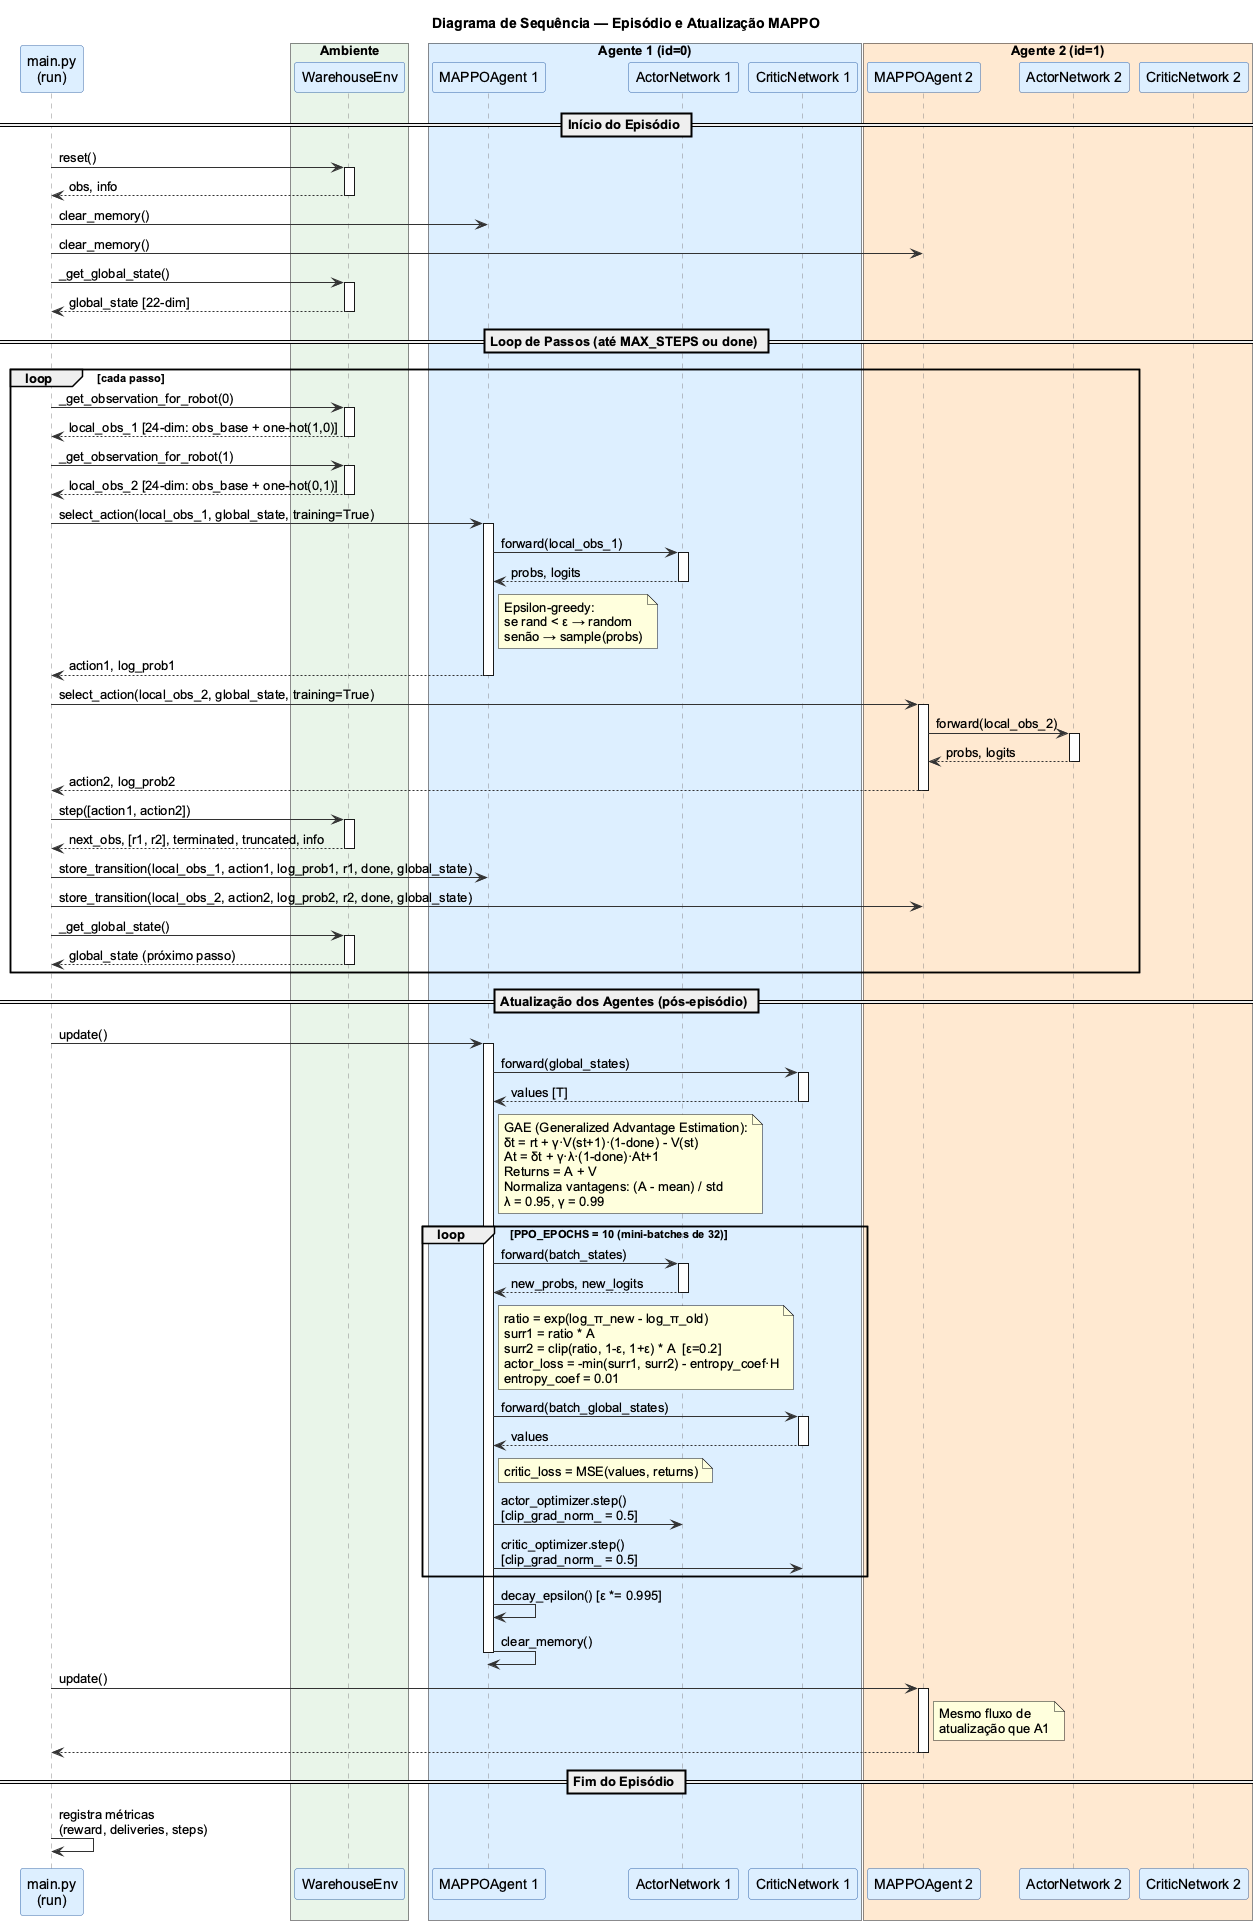

The diagram above was rendered by PlantUML. Its source (embedded in the PNG):
@startuml sequence_mappo
skinparam monochrome false
skinparam shadowing false
skinparam backgroundColor white
skinparam sequenceParticipantBackgroundColor #DDEEFF
skinparam sequenceParticipantBorderColor #3366AA
skinparam sequenceArrowColor #333333
skinparam sequenceLifeLineBorderColor #888888
skinparam defaultFontName Arial

title Diagrama de Sequência — Episódio e Atualização MAPPO

participant "main.py\n(run)" as Main

box "Ambiente" #E8F4E8
  participant "WarehouseEnv" as Env
end box

box "Agente 1 (id=0)" #DDEEFF
  participant "MAPPOAgent 1" as A1
  participant "ActorNetwork 1" as Act1
  participant "CriticNetwork 1" as Crit1
end box

box "Agente 2 (id=1)" #FFE8D0
  participant "MAPPOAgent 2" as A2
  participant "ActorNetwork 2" as Act2
  participant "CriticNetwork 2" as Crit2
end box

== Início do Episódio ==

Main -> Env : reset()
activate Env
Env --> Main : obs, info
deactivate Env

Main -> A1 : clear_memory()
Main -> A2 : clear_memory()

Main -> Env : _get_global_state()
activate Env
Env --> Main : global_state [22-dim]
deactivate Env

== Loop de Passos (até MAX_STEPS ou done) ==

loop cada passo

  Main -> Env : _get_observation_for_robot(0)
  activate Env
  Env --> Main : local_obs_1 [24-dim: obs_base + one-hot(1,0)]
  deactivate Env

  Main -> Env : _get_observation_for_robot(1)
  activate Env
  Env --> Main : local_obs_2 [24-dim: obs_base + one-hot(0,1)]
  deactivate Env

  Main -> A1 : select_action(local_obs_1, global_state, training=True)
  activate A1
  A1 -> Act1 : forward(local_obs_1)
  activate Act1
  Act1 --> A1 : probs, logits
  deactivate Act1
  note right of A1 : Epsilon-greedy:\nse rand < ε → random\nsenão → sample(probs)
  A1 --> Main : action1, log_prob1
  deactivate A1

  Main -> A2 : select_action(local_obs_2, global_state, training=True)
  activate A2
  A2 -> Act2 : forward(local_obs_2)
  activate Act2
  Act2 --> A2 : probs, logits
  deactivate Act2
  A2 --> Main : action2, log_prob2
  deactivate A2

  Main -> Env : step([action1, action2])
  activate Env
  Env --> Main : next_obs, [r1, r2], terminated, truncated, info
  deactivate Env

  Main -> A1 : store_transition(local_obs_1, action1, log_prob1, r1, done, global_state)
  Main -> A2 : store_transition(local_obs_2, action2, log_prob2, r2, done, global_state)

  Main -> Env : _get_global_state()
  activate Env
  Env --> Main : global_state (próximo passo)
  deactivate Env

end loop

== Atualização dos Agentes (pós-episódio) ==

Main -> A1 : update()
activate A1

A1 -> Crit1 : forward(global_states)
activate Crit1
Crit1 --> A1 : values [T]
deactivate Crit1

note right of A1
  GAE (Generalized Advantage Estimation):
  δt = rt + γ·V(st+1)·(1-done) - V(st)
  At = δt + γ·λ·(1-done)·At+1
  Returns = A + V
  Normaliza vantagens: (A - mean) / std
  λ = 0.95, γ = 0.99
end note

loop PPO_EPOCHS = 10 (mini-batches de 32)

  A1 -> Act1 : forward(batch_states)
  activate Act1
  Act1 --> A1 : new_probs, new_logits
  deactivate Act1

  note right of A1
    ratio = exp(log_π_new - log_π_old)
    surr1 = ratio * A
    surr2 = clip(ratio, 1-ε, 1+ε) * A  [ε=0.2]
    actor_loss = -min(surr1, surr2) - entropy_coef·H
    entropy_coef = 0.01
  end note

  A1 -> Crit1 : forward(batch_global_states)
  activate Crit1
  Crit1 --> A1 : values
  deactivate Crit1

  note right of A1
    critic_loss = MSE(values, returns)
  end note

  A1 -> Act1 : actor_optimizer.step()\n[clip_grad_norm_ = 0.5]
  A1 -> Crit1 : critic_optimizer.step()\n[clip_grad_norm_ = 0.5]

end loop

A1 -> A1 : decay_epsilon() [ε *= 0.995]
A1 -> A1 : clear_memory()

deactivate A1

Main -> A2 : update()
activate A2
note right of A2 : Mesmo fluxo de\natualização que A1
A2 --> Main
deactivate A2

== Fim do Episódio ==

Main -> Main : registra métricas\n(reward, deliveries, steps)

@enduml